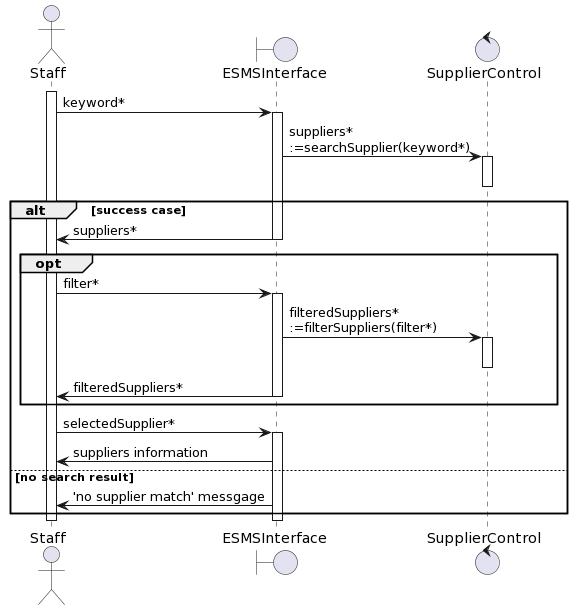

The diagram above was rendered by PlantUML. Its source (embedded in the PNG):
@startuml
actor       Staff       as Staff
boundary    ESMSInterface    as EI
control     SupplierControl     as PC

activate Staff
Staff -> EI : keyword* 
activate EI

EI -> PC : suppliers*\n:=searchSupplier(keyword*)

activate PC
deactivate PC

alt success case
EI -> Staff: suppliers*
deactivate EI

opt
Staff -> EI : filter* 
activate EI

EI -> PC : filteredSuppliers*\n:=filterSuppliers(filter*)

activate PC
deactivate PC

EI -> Staff: filteredSuppliers*
deactivate EI
end

Staff -> EI : selectedSupplier* 
activate EI

EI -> Staff: suppliers information

else no search result
EI -> Staff : 'no supplier match' messgage

end
deactivate EI
deactivate Staff
@enduml